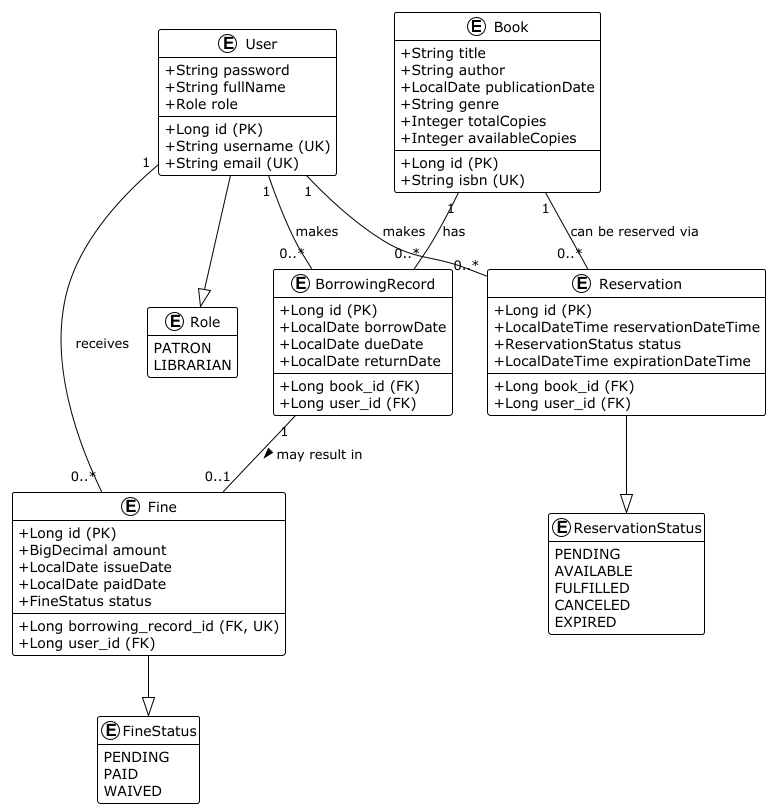

The diagram above was rendered by PlantUML. Its source (embedded in the PNG):
@startuml
!theme plain

hide empty members
skinparam classAttributeIconSize 0

entity Book {
  + Long id (PK)
  + String title
  + String author
  + String isbn (UK)
  + LocalDate publicationDate
  + String genre
  + Integer totalCopies
  + Integer availableCopies
}

entity BorrowingRecord {
  + Long id (PK)
  + LocalDate borrowDate
  + LocalDate dueDate
  + LocalDate returnDate
  --
  + Long book_id (FK)
  + Long user_id (FK)
}

entity Fine {
  + Long id (PK)
  + BigDecimal amount
  + LocalDate issueDate
  + LocalDate paidDate
  + FineStatus status
  --
  + Long borrowing_record_id (FK, UK)
  + Long user_id (FK)
}

enum FineStatus {
  PENDING
  PAID
  WAIVED
}

entity Reservation {
  + Long id (PK)
  + LocalDateTime reservationDateTime
  + ReservationStatus status
  + LocalDateTime expirationDateTime
  --
  + Long book_id (FK)
  + Long user_id (FK)
}

enum ReservationStatus {
  PENDING
  AVAILABLE
  FULFILLED
  CANCELED
  EXPIRED
}

entity User {
  + Long id (PK)
  + String username (UK)
  + String password
  + String email (UK)
  + String fullName
  + Role role
}

enum Role {
  PATRON
  LIBRARIAN
}


Book "1" -- "0..*" BorrowingRecord : has
Book "1" -- "0..*" Reservation : can be reserved via

User "1" -- "0..*" BorrowingRecord : makes
User "1" -- "0..*" Fine : receives
User "1" -- "0..*" Reservation : makes

BorrowingRecord "1" -- "0..1" Fine : may result in >


Fine --|> FineStatus
Reservation --|> ReservationStatus
User --|> Role

@enduml